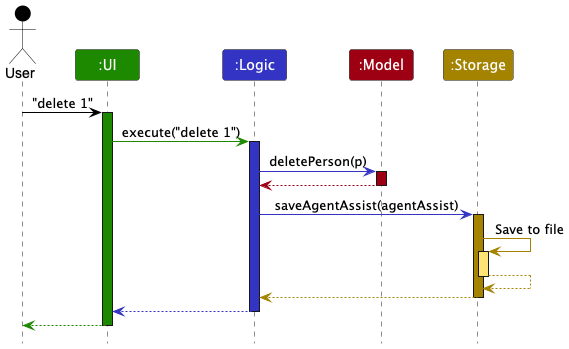

The diagram above was rendered by PlantUML. Its source (embedded in the PNG):
@startuml
!include style.puml
skinparam ArrowFontStyle plain

Actor User as user USER_COLOR
Participant ":UI" as ui UI_COLOR
Participant ":Logic" as logic LOGIC_COLOR
Participant ":Model" as model MODEL_COLOR
Participant ":Storage" as storage STORAGE_COLOR

user -[USER_COLOR]> ui : "delete 1"
activate ui UI_COLOR

ui -[UI_COLOR]> logic : execute("delete 1")
activate logic LOGIC_COLOR

logic -[LOGIC_COLOR]> model : deletePerson(p)
activate model MODEL_COLOR

model -[MODEL_COLOR]-> logic
deactivate model

logic -[LOGIC_COLOR]> storage : saveAgentAssist(agentAssist)
activate storage STORAGE_COLOR

storage -[STORAGE_COLOR]> storage : Save to file
activate storage STORAGE_COLOR_T1
storage --[STORAGE_COLOR]> storage
deactivate storage

storage --[STORAGE_COLOR]> logic
deactivate storage

logic --[LOGIC_COLOR]> ui
deactivate logic

ui--[UI_COLOR]> user
deactivate ui
@enduml